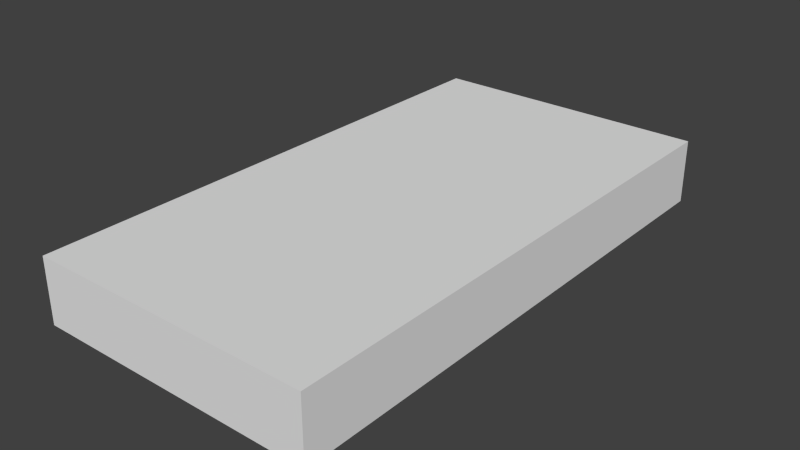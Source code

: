 # Source: phone_mobile1.blend  (saved by Blender 2.69.0; exported with 4.5.12 LTS)
import bpy
from mathutils import Matrix  # noqa: F401  (used for matrix-valued properties, if any)

bpy.ops.wm.read_factory_settings(use_empty=True)
scene = bpy.context.scene
scene.name = 'Scene'

# ---- collections
col_collection_1 = bpy.data.collections.new('Collection 1'); scene.collection.children.link(col_collection_1)

# ---- world
world_world = bpy.data.worlds.new('World'); scene.world = world_world
world_world.color = (0.05088, 0.05088, 0.05088)
world_world.use_sun_shadow = False
world_world.sun_shadow_jitter_overblur = 0.0
world_world.cycles.sampling_method = 'MANUAL'
world_world.cycles.sample_map_resolution = 256

# ---- meshes
me_x = bpy.data.meshes.new('Куб')
me_x.from_pydata([(-1.0, -1.0, -1.0), (-1.0, 1.0, -1.0), (1.0, 1.0, -1.0), (1.0, -1.0, -1.0), (-1.0, -1.0, 1.0), (-1.0, 1.0, 1.0), (1.0, 1.0, 1.0), (1.0, -1.0, 1.0)], [], [(4, 5, 1, 0), (5, 6, 2, 1), (6, 7, 3, 2), (7, 4, 0, 3), (0, 1, 2, 3), (7, 6, 5, 4)])
me_x.use_remesh_preserve_volume = False
me_x.use_remesh_preserve_attributes = False
me_x.use_mirror_vertex_groups = False
me_x.update()

# ---- objects
ob_x = bpy.data.objects.new('Куб', me_x)

# ---- transforms, parenting, visibility, modifiers, constraints
ob_x.location = (-2.683, -0.327, 1.298)
ob_x.scale = (0.1074, 0.2038, 0.0244)
ob_x.lineart.crease_threshold = 0.0

# ---- collection membership
col_collection_1.objects.link(ob_x)

# ---- scene / render settings (as saved in the file)
scene.frame_start = 1; scene.frame_end = 250; scene.frame_set(1)
scene.render.engine = 'BLENDER_EEVEE_NEXT'
scene.render.image_settings.compression = 90
scene.render.resolution_percentage = 50
scene.render.dither_intensity = 0.0
scene.cycles.use_denoising = False
scene.cycles.samples = 10
scene.cycles.sampling_pattern = 'TABULATED_SOBOL'
scene.cycles.light_sampling_threshold = 0.0
scene.cycles.use_adaptive_sampling = False
scene.cycles.use_light_tree = False
scene.cycles.blur_glossy = 0.0
scene.cycles.volume_bounces = 1
scene.cycles.pixel_filter_type = 'GAUSSIAN'
scene.cycles.sample_clamp_indirect = 0.0
scene.view_settings.view_transform = 'Standard'
bpy.context.view_layer.update()

# ---- added for rendering (the .blend has no active camera and no usable light): camera, sun
cam_auto = bpy.data.cameras.new('AutoCamera')
cam_auto.lens = 50.0
cam_auto.sensor_width = 36.0
cam_auto.clip_end = 1000.0
ob_auto_camera = bpy.data.objects.new('AutoCamera', cam_auto)
scene.collection.objects.link(ob_auto_camera)
ob_auto_camera.location = (-2.25382, -0.841398, 1.64115)
ob_auto_camera.rotation_euler = (1.09748, -7.21219e-08, 0.694738)
scene.camera = ob_auto_camera
light_auto_sun = bpy.data.lights.new('AutoSun', 'SUN')
light_auto_sun.energy = 3.0
light_auto_sun.angle = 0.0523599
ob_auto_sun = bpy.data.objects.new('AutoSun', light_auto_sun)
scene.collection.objects.link(ob_auto_sun)
ob_auto_sun.rotation_euler = (0.872665, 0.174533, 0.523599)
bpy.context.view_layer.update()
